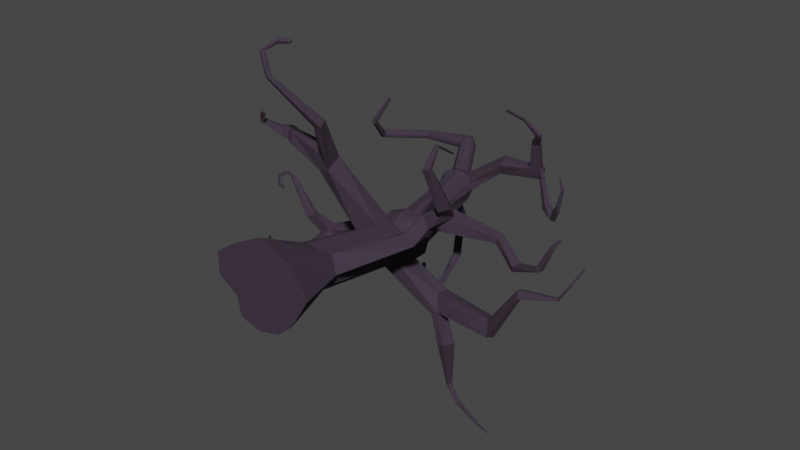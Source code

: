 # Source: CreepyTree.blend  (saved by Blender 2.92.15; exported with 4.5.12 LTS)
import bpy
from mathutils import Matrix  # noqa: F401  (used for matrix-valued properties, if any)

bpy.ops.wm.read_factory_settings(use_empty=True)
scene = bpy.context.scene
scene.name = 'Scene'

# ---- collections
col_collection = bpy.data.collections.new('Collection'); scene.collection.children.link(col_collection)

# ---- materials (node trees are filled in below, after node groups)
mat_dark_branch = bpy.data.materials.new('dark branch')
mat_dark_branch.use_transparent_shadow = False
mat_dead_branch = bpy.data.materials.new('dead branch')
mat_dead_branch.use_transparent_shadow = False

# ---- material node trees
mat_dark_branch.use_nodes = True; mat_dark_branch.node_tree.nodes.clear()
_N = mat_dark_branch.node_tree.nodes; _L = mat_dark_branch.node_tree.links
n0 = _N.new('ShaderNodeBsdfPrincipled'); n0.name = 'Principled BSDF'; n0.location = (10, 300)
n0.distribution = 'GGX'
n0.subsurface_method = 'BURLEY'
n0.inputs[0].default_value = (0.04813, 0.03259, 0.05152, 1.0)
n0.inputs[2].default_value = 1.0
n0.inputs[3].default_value = 1.45
n0.inputs[8].default_value = 1.0
n0.inputs[10].default_value = 0.3167
n0.inputs[13].default_value = 0.2958
n0.inputs[27].default_value = (0.0, 0.0, 0.0, 1.0)
n0.inputs[28].default_value = 1.0
n1 = _N.new('ShaderNodeOutputMaterial'); n1.name = 'Material Output'; n1.location = (300, 300)
_L.new(n0.outputs[0], n1.inputs[0])
n1.is_active_output = True
mat_dead_branch.use_nodes = True; mat_dead_branch.node_tree.nodes.clear()
_N = mat_dead_branch.node_tree.nodes; _L = mat_dead_branch.node_tree.links
n0 = _N.new('ShaderNodeBsdfPrincipled'); n0.name = 'Principled BSDF'; n0.location = (10, 300)
n0.distribution = 'GGX'
n0.subsurface_method = 'BURLEY'
n0.inputs[0].default_value = (0.01342, 0.01158, 0.02399, 1.0)
n0.inputs[2].default_value = 1.0
n0.inputs[3].default_value = 1.45
n0.inputs[13].default_value = 0.0
n0.inputs[27].default_value = (0.0, 0.0, 0.0, 1.0)
n0.inputs[28].default_value = 1.0
n1 = _N.new('ShaderNodeOutputMaterial'); n1.name = 'Material Output'; n1.location = (300, 300)
_L.new(n0.outputs[0], n1.inputs[0])
n1.is_active_output = True

# ---- world
world_world = bpy.data.worlds.new('World'); scene.world = world_world
world_world.use_nodes = True; world_world.node_tree.nodes.clear()
_N = world_world.node_tree.nodes; _L = world_world.node_tree.links
n0 = _N.new('ShaderNodeOutputWorld'); n0.name = 'World Output'; n0.location = (300, 300)
n1 = _N.new('ShaderNodeBackground'); n1.name = 'Background'; n1.location = (10, 300)
n1.inputs[0].default_value = (0.05088, 0.05088, 0.05088, 1.0)
_L.new(n1.outputs[0], n0.inputs[0])
n0.is_active_output = True
world_world.color = (0.05088, 0.05088, 0.05088)
world_world.use_sun_shadow = False
world_world.sun_shadow_jitter_overblur = 0.0

# ---- meshes
me_cylinder = bpy.data.meshes.new('Cylinder')
me_cylinder.from_pydata([(0.01602, 1.944, -1.0), (0.515, 1.033, 1.263), (1.001, 1.704, -1.0), (0.9778, 0.8959, 1.252), (1.754, 1.07, -1.0), (1.342, 0.5576, 1.242), (1.7, 0.0259, 1.446), (2.584, -0.2854, -1.0), (1.562, -1.542, -1.0), (1.342, -0.6844, 1.624), (0.2962, -2.082, -1.0), (0.9357, -0.8751, 1.248), (0.4521, -0.99, 1.259), (-1.108, -1.353, -1.0), (-0.1922, -0.7465, 1.274), (-2.004, -0.7157, -1.0), (-0.4839, -0.247, 1.282), (-1.966, 0.2331, -1.0), (-0.5131, 0.1438, 1.284), (-0.3399, 0.6098, 1.281), (-1.089, 0.8391, -1.0), (-0.9295, 1.67, -1.0), (0.03141, 0.9184, 1.273), (1.131, 1.393, 5.194), (0.7286, 1.509, 5.194), (1.449, 1.101, 5.194), (1.6, 0.6232, 5.74), (0.1361, 0.06476, 5.74), (0.8317, -0.1814, 5.722), (-0.1199, 0.4967, 5.74), (-0.1473, 0.8358, 5.74), (0.0005095, 1.241, 5.74), (0.3212, 1.511, 5.74), (1.116, -0.04079, 5.74), (1.383, 0.1703, 5.74), (1.262, 1.693, 6.164), (0.7528, 1.841, 6.164), (1.664, 1.324, 6.164), (1.84, 0.588, 6.396), (-0.01184, -0.1185, 6.396), (0.6975, -0.3816, 6.396), (-0.3357, 0.428, 6.396), (-0.2353, 1.021, 6.188), (-0.1834, 1.37, 6.139), (0.06733, 1.544, 6.212), (1.228, -0.2521, 6.396), (1.565, 0.01505, 6.396), (1.262, 1.693, 6.792), (0.7528, 1.841, 6.792), (1.664, 1.324, 6.792), (1.84, 0.588, 6.792), (-0.01184, -0.1185, 6.792), (0.6975, -0.3816, 6.792), (-0.3357, 0.428, 6.792), (-0.3704, 0.8569, 6.792), (-0.1834, 1.37, 6.792), (0.2224, 1.711, 6.792), (1.228, -0.2521, 6.792), (1.565, 0.01505, 6.792), (1.262, 1.693, 6.792), (0.7528, 1.841, 6.792), (1.664, 1.324, 6.792), (1.84, 0.588, 6.792), (-0.01184, -0.1185, 6.792), (0.6975, -0.3816, 6.792), (-0.3357, 0.428, 6.792), (-0.3704, 0.8569, 6.792), (-0.1834, 1.37, 6.792), (0.2224, 1.711, 6.792), (1.228, -0.2521, 6.792), (1.565, 0.01505, 6.792), (1.121, 1.461, 7.098), (0.6256, 1.739, 7.146), (1.424, 1.183, 7.098), (1.556, 0.6297, 7.098), (0.1632, 0.09829, 7.098), (0.6966, -0.09954, 7.098), (-0.08042, 0.5093, 7.098), (-0.1049, 1.037, 7.273), (-0.1162, 1.463, 7.268), (0.1135, 1.659, 7.199), (1.096, -0.002141, 7.098), (1.349, 0.1988, 7.098), (0.5615, 0.9073, 10.48), (0.2738, 0.9969, 10.17), (0.8225, 0.6093, 10.82), (1.01, 0.1416, 10.74), (-0.04261, -0.3925, 10.2), (0.4246, -0.5173, 10.31), (-0.307, -0.07226, 10.23), (-0.3796, 0.1907, 10.3), (-0.3262, 0.5172, 10.43), (-0.121, 0.7386, 10.59), (0.7349, -0.4093, 10.45), (0.9101, -0.2266, 10.57), (0.2694, 0.8761, 10.99), (0.08851, 0.8623, 10.96), (0.7172, 0.4616, 11.18), (0.8911, 0.01097, 11.1), (-0.1616, -0.5231, 10.56), (0.3056, -0.648, 10.67), (-0.4259, -0.2029, 10.59), (-0.4986, 0.06005, 10.66), (-0.4275, 0.3549, 10.79), (-0.2263, 0.5909, 10.95), (0.6159, -0.54, 10.81), (0.7911, -0.3572, 10.93), (0.2257, 0.2148, 11.39), (0.04407, 0.2432, 11.35), (0.3888, 0.1096, 11.39), (0.4252, -0.09925, 11.38), (-0.146, -0.389, 11.08), (0.1075, -0.4568, 11.14), (-0.4102, -0.104, 11.2), (-0.4496, 0.03866, 11.24), (-0.3531, 0.163, 11.29), (-0.1232, 0.1798, 11.27), (0.2759, -0.3982, 11.22), (0.3709, -0.299, 11.29), (0.2419, 1.893, 11.44), (-0.05155, 1.865, 11.25), (-0.1416, 0.7298, 10.56), (0.02739, 1.962, 11.77), (-0.2661, 1.934, 11.58), (-0.07165, 0.8829, 10.92), (-0.5879, -0.5122, 12.95), (-0.7375, -0.4636, 12.84), (-0.4393, -0.6276, 13.0), (-0.3976, -0.832, 12.95), (-0.798, -1.02, 12.41), (-0.5892, -1.115, 12.55), (-0.9376, -0.8422, 12.4), (-0.9911, -0.7071, 12.45), (-0.9234, -0.6011, 12.55), (-0.8593, -0.4996, 12.7), (-0.4669, -1.084, 12.69), (-0.4083, -1.007, 12.81), (-0.8641, -0.7431, 13.23), (-0.9545, -0.6376, 13.1), (-0.7578, -0.8958, 13.28), (-0.7212, -1.085, 13.19), (-0.882, -1.026, 12.51), (-0.7562, -1.198, 12.67), (-0.9907, -0.8284, 12.51), (-1.047, -0.7035, 12.58), (-1.018, -0.6473, 12.73), (-1.01, -0.6054, 12.92), (-0.7014, -1.236, 12.86), (-0.6887, -1.208, 13.01), (-3.151, -0.7325, 12.88), (-3.126, -0.6556, 12.83), (-3.144, -0.824, 12.89), (-3.101, -0.9013, 12.84), (-2.883, -0.7654, 12.62), (-2.913, -0.8816, 12.67), (-2.913, -0.6611, 12.63), (-2.954, -0.6054, 12.65), (-3.003, -0.6045, 12.71), (-3.071, -0.61, 12.77), (-2.968, -0.9293, 12.73), (-3.022, -0.9374, 12.78), (1.913, -0.5979, 11.61), (2.011, -1.086, 11.39), (1.839, -0.7069, 11.91), (1.937, -1.195, 11.7), (1.732, -0.9747, 12.24), (1.785, -1.239, 12.12), (3.654, -0.7058, 12.0), (3.721, -1.189, 11.84), (3.621, -0.7798, 12.3), (3.688, -1.263, 12.14), (3.633, -0.9178, 12.41), (3.67, -1.18, 12.32), (3.23, 2.989, 5.578), (2.978, 3.154, 5.564), (3.009, 2.317, 5.926), (3.318, 3.086, 6.062), (2.999, 3.295, 6.044), (3.138, 2.343, 6.41), (3.672, 4.362, 5.456), (3.34, 4.447, 5.524), (3.848, 4.406, 6.006), (3.429, 4.513, 6.092), (3.288, 6.89, 6.382), (3.168, 6.921, 6.406), (3.352, 6.906, 6.581), (3.2, 6.945, 6.612), (5.967, 2.058, 5.246), (6.187, 2.577, 4.829), (6.063, 2.17, 5.668), (6.247, 2.751, 5.235), (7.259, 0.2424, 5.176), (7.373, 0.5116, 4.96), (7.309, 0.3006, 5.395), (7.404, 0.6019, 5.17), (-2.537, 1.91, 7.295), (-2.657, 1.496, 7.614), (-2.24, 2.2, 7.521), (-2.367, 1.894, 8.169), (-2.585, 1.493, 8.066), (-2.168, 2.197, 7.973), (-2.354, 1.915, 8.17), (-2.585, 1.493, 8.066), (-2.168, 2.197, 7.973), (-2.234, 1.796, 8.234), (-2.336, 1.575, 8.186), (-2.169, 2.139, 8.18), (-4.029, 2.305, 7.116), (-4.081, 2.123, 7.504), (-3.609, 2.646, 7.3), (-3.638, 2.621, 7.726), (-3.839, 2.37, 7.815), (-3.508, 2.723, 7.483), (-5.431, 3.863, 5.894), (-5.513, 3.724, 6.117), (-5.328, 3.922, 5.931), (-5.344, 3.908, 6.17), (-5.457, 3.768, 6.22), (-5.271, 3.966, 6.034), (8.834, 0.07614, 5.336), (8.867, 0.137, 5.225), (8.866, 0.1269, 5.506), (8.894, 0.1994, 5.39), (-0.131, -0.01599, 4.578), (0.7765, -0.4485, 4.858), (-1.587, -2.74, 4.771), (-0.9622, -2.967, 4.621), (-1.636, -2.358, 4.154), (-0.9707, -2.595, 3.986), (-0.9514, -4.829, 3.571), (-0.6356, -4.898, 3.561), (-0.9178, -4.621, 3.238), (-0.5777, -4.694, 3.224), (-7.311, 4.113, 5.877), (-7.361, 4.001, 5.943), (-7.214, 4.129, 5.962), (-7.3, 4.026, 6.013), (-4.378, 2.543, 7.049), (-4.445, 2.383, 7.355), (-4.47, 1.45, 6.631), (-4.589, 1.406, 6.889), (-4.933, 1.56, 6.774), (-4.795, 1.645, 6.499), (-5.961, 0.1177, 6.856), (-5.906, 0.08981, 6.975), (-6.046, 0.1685, 7.066), (-6.1, 0.2159, 6.935), (-7.582, 4.106, 6.38), (-7.629, 3.991, 6.317), (-7.466, 4.098, 6.324), (-7.538, 3.978, 6.292), (-7.363, 3.623, 6.678), (-7.453, 3.597, 6.633), (-7.34, 3.685, 6.607), (-7.428, 3.632, 6.577), (-7.198, 3.36, 6.521), (-7.256, 3.343, 6.492), (-7.183, 3.4, 6.475), (-7.24, 3.366, 6.456), (-6.191, 0.03285, 6.816), (-6.241, -0.08535, 6.855), (-6.367, -0.003935, 6.962), (-6.303, 0.1272, 6.933), (-6.488, 0.2433, 6.708), (-6.577, 0.1511, 6.669), (-6.717, 0.2441, 6.746), (-6.617, 0.338, 6.805), (-6.358, 0.3731, 6.549), (-6.388, 0.4127, 6.424), (-6.501, 0.5452, 6.486), (-6.483, 0.4916, 6.624), (-6.14, 0.6378, 6.568), (-6.155, 0.6576, 6.505), (-6.211, 0.724, 6.536), (-6.202, 0.6972, 6.605), (-1.952, -6.721, 2.145), (-1.806, -6.769, 2.08), (-2.03, -6.702, 1.959), (-1.874, -6.753, 1.887), (-2.209, -7.615, 2.168), (-2.081, -7.678, 2.08), (-2.331, -7.638, 2.007), (-2.195, -7.706, 1.912), (-1.86, -7.869, 2.489), (-1.815, -8.014, 2.418), (-1.943, -7.97, 2.645), (-1.897, -8.126, 2.57), (-1.422, -7.907, 2.756), (-1.396, -7.993, 2.714), (-1.472, -7.966, 2.848), (-1.444, -8.059, 2.803), (-1.589, -3.1, 4.125), (-1.58, -3.394, 4.599), (-3.634, -2.832, 4.594), (-3.448, -2.918, 4.962), (-3.585, -3.242, 4.717), (-3.458, -3.307, 5.008), (-4.003, -2.82, 4.813), (-4.059, -2.88, 5.226), (-4.035, -3.221, 4.967), (-4.096, -3.266, 5.282), (-4.337, -2.842, 4.843), (-4.605, -2.874, 5.085), (-4.449, -3.179, 4.95), (-4.664, -3.203, 5.124), (-4.813, -3.444, 4.328), (-5.045, -3.481, 4.342), (-4.896, -3.666, 4.369), (-5.074, -3.696, 4.37), (-4.432, -4.078, 4.077), (-4.575, -4.105, 3.998), (-4.541, -4.192, 4.139), (-4.648, -4.218, 4.075), (9.301, -0.8803, 6.29), (9.31, -0.8651, 6.184), (9.343, -0.8445, 6.353), (9.347, -0.8177, 6.241), (3.831, 7.496, 6.328), (3.806, 7.617, 6.298), (3.833, 7.473, 6.447), (3.802, 7.626, 6.41), (3.831, 7.496, 6.328), (3.806, 7.617, 6.298), (3.833, 7.473, 6.447), (3.802, 7.626, 6.41), (5.17, 7.709, 5.889), (5.178, 7.773, 5.838), (5.149, 7.729, 5.963), (5.159, 7.809, 5.897), (5.514, 8.192, 6.193), (5.519, 8.226, 6.165), (5.503, 8.203, 6.233), (5.508, 8.246, 6.198), (0.2904, 3.807, 11.07), (-0.00305, 3.779, 10.89), (0.07589, 3.876, 11.4), (-0.2176, 3.848, 11.22), (-0.2039, 5.167, 10.41), (-0.3321, 4.979, 10.25), (-0.2455, 5.13, 10.64), (-0.3737, 4.941, 10.48), (-1.141, 5.829, 10.64), (-1.232, 5.698, 10.57), (-1.059, 5.78, 10.76), (-1.151, 5.649, 10.68), (-1.781, 5.576, 10.98), (-1.893, 5.529, 10.86), (-1.644, 5.518, 10.96), (-1.756, 5.471, 10.83), (-1.946, 5.006, 11.31), (-2.015, 4.977, 11.23), (-1.86, 4.97, 11.29), (-1.93, 4.941, 11.21), (-4.552, -0.9167, 11.19), (-4.509, -0.8409, 11.17), (-4.555, -1.005, 11.22), (-4.486, -1.08, 11.22), (-4.181, -0.9358, 11.19), (-4.231, -1.05, 11.22), (-4.211, -0.836, 11.16), (-4.261, -0.784, 11.14), (-4.339, -0.7844, 11.15), (-4.429, -0.7936, 11.15), (-4.31, -1.1, 11.23), (-4.383, -1.111, 11.24), (-4.117, -1.94, 10.18), (-4.086, -1.909, 10.14), (-4.128, -1.966, 10.23), (-4.089, -1.984, 10.28), (-3.904, -1.874, 10.26), (-3.942, -1.92, 10.32), (-3.913, -1.849, 10.2), (-3.937, -1.844, 10.15), (-3.985, -1.855, 10.14), (-4.036, -1.878, 10.13), (-3.99, -1.952, 10.33), (-4.032, -1.972, 10.32), (-3.205, -3.22, 10.26), (-3.176, -3.209, 10.24), (-3.229, -3.218, 10.29), (-3.228, -3.202, 10.32), (-3.129, -3.115, 10.32), (-3.168, -3.128, 10.35), (-3.11, -3.126, 10.29), (-3.107, -3.141, 10.26), (-3.127, -3.161, 10.25), (-3.148, -3.187, 10.24), (-3.197, -3.15, 10.36), (-3.214, -3.172, 10.35), (4.365, -0.04526, 11.36), (4.222, 0.2955, 11.42), (3.621, -0.7798, 12.3), (3.688, -1.263, 12.14), (4.301, 0.3204, 11.63), (4.444, -0.02032, 11.58), (4.777, 0.1931, 11.34), (4.945, 0.2834, 11.46), (4.939, 0.6184, 11.3), (4.771, 0.5281, 11.17), (5.116, -0.2736, 11.05), (5.264, -0.2504, 11.12), (5.369, -0.1135, 10.92), (5.222, -0.1367, 10.85), (5.465, -1.147, 10.85), (5.543, -1.18, 10.85), (5.552, -1.207, 10.71), (5.474, -1.175, 10.71), (5.291, -1.655, 10.89), (5.317, -1.665, 10.89), (5.32, -1.674, 10.84), (5.294, -1.664, 10.84), (3.266, -1.18, 11.75), (3.212, -1.272, 12.06), (3.78, -2.601, 11.72), (3.821, -2.45, 11.54), (3.494, -2.439, 11.44), (3.44, -2.601, 11.61), (4.105, -3.11, 11.24), (4.092, -3.03, 11.1), (3.864, -2.994, 11.13), (3.867, -3.082, 11.26), (3.494, -3.738, 10.92), (3.496, -3.704, 10.85), (3.424, -3.623, 10.88), (3.416, -3.657, 10.95), (3.025, -4.224, 10.31), (3.026, -4.19, 10.24), (2.955, -4.109, 10.27), (2.947, -4.143, 10.34), (1.183, 0.1865, 8.966), (1.123, 0.8962, 8.958), (1.249, 1.028, 8.16), (1.305, 0.3143, 8.159), (3.472, 1.069, 9.299), (3.412, 1.01, 9.713), (3.327, 1.282, 9.734), (3.394, 1.352, 9.31), (4.72, 1.691, 8.608), (4.904, 1.607, 8.979), (4.84, 1.871, 9.065), (4.656, 1.968, 8.682), (6.02, 1.147, 8.248), (6.113, 1.162, 8.521), (6.28, 1.242, 8.456), (6.19, 1.223, 8.173), (6.572, 0.03078, 8.36), (6.621, 0.1644, 8.483), (6.735, 0.1712, 8.427), (6.689, 0.03114, 8.301), (6.772, -0.2725, 8.68), (6.798, -0.2007, 8.746), (6.86, -0.197, 8.716), (6.835, -0.2724, 8.648), (1.581, -0.04124, 2.597), (1.342, -0.3933, 2.956), (3.755, -1.058, 3.45), (3.462, -1.56, 3.337), (3.304, -0.8313, 4.014), (3.025, -1.242, 3.885), (3.979, -1.611, 3.995), (3.676, -2.116, 4.058), (3.852, -1.358, 4.696), (3.552, -1.772, 4.734), (4.542, -2.327, 4.008), (4.403, -2.675, 4.108), (4.944, -2.347, 4.298), (4.807, -2.634, 4.407), (4.749, -2.726, 3.56), (4.507, -2.87, 3.826), (5.163, -2.907, 3.764), (4.956, -3.006, 4.01), (4.632, -4.637, 2.801), (4.585, -4.604, 3.036), (4.931, -4.707, 2.839), (4.894, -4.66, 3.04), (4.676, -5.386, 3.461), (4.688, -5.277, 3.516), (4.829, -5.414, 3.449), (4.839, -5.316, 3.488), (5.11, -5.1, 3.808), (5.119, -5.01, 3.853), (5.236, -5.123, 3.798), (5.245, -5.042, 3.83)], [], [(11, 10, 8), (2, 0, 1, 3), (19, 20, 17), (4, 2, 3, 5), (7, 4, 5, 6), (8, 7, 6, 9), (13, 10, 12, 14), (9, 11, 8), (11, 12, 10), (15, 13, 14, 16), (17, 15, 16, 18), (21, 20, 19, 22), (18, 19, 17), (16, 14, 223, 27, 29), (0, 21, 22, 1), (10, 13, 15, 17, 20, 21, 0, 2, 4, 7, 8), (30, 29, 41, 42), (6, 5, 25, 26, 453), (11, 9, 454, 34, 33), (5, 3, 23, 25), (3, 1, 24, 23), (454, 453, 26, 34), (27, 223, 227, 225), (19, 18, 30, 31), (22, 19, 31, 32), (1, 22, 32, 24), (12, 11, 33, 28, 224), (18, 16, 29, 30), (42, 54, 199, 196), (26, 25, 37, 38), (28, 33, 45, 40), (31, 30, 42, 43), (27, 28, 40, 39), (33, 34, 46, 45), (25, 23, 173, 175), (24, 32, 44, 36), (29, 27, 39, 41), (34, 26, 38, 46), (24, 36, 177, 174), (32, 31, 43, 44), (49, 47, 59, 61), (42, 41, 53, 54), (38, 37, 49, 50), (40, 45, 57, 52), (68, 67, 201, 203), (39, 40, 52, 51), (45, 46, 58, 57), (35, 36, 48, 47), (36, 44, 56, 48), (41, 39, 51, 53), (46, 38, 50, 58), (37, 35, 47, 49), (70, 62, 74, 82), (56, 55, 67, 68), (54, 53, 65, 66), (50, 49, 61, 62), (52, 57, 69, 64), (55, 54, 66, 67), (51, 52, 64, 63), (57, 58, 70, 69), (47, 48, 60, 59), (48, 56, 68, 60), (53, 51, 63, 65), (58, 50, 62, 70), (77, 75, 87, 89), (61, 59, 71, 73), (55, 56, 200, 198), (66, 65, 77, 78), (62, 61, 73, 74), (64, 69, 81, 76), (44, 43, 195, 197), (63, 64, 76, 75), (69, 70, 82, 81), (59, 60, 72, 71), (60, 68, 80, 72), (65, 63, 75, 77), (89, 87, 99, 101), (82, 74, 432, 429, 86, 94), (73, 71, 83, 85, 430, 431), (80, 79, 91, 92), (78, 77, 89, 90), (429, 430, 85, 86), (76, 81, 93, 88), (79, 78, 90, 91), (75, 76, 88, 87), (81, 82, 94, 93), (71, 72, 84, 83), (72, 80, 92, 84), (96, 104, 116, 108), (98, 110, 165, 163), (85, 83, 95, 97), (92, 91, 103, 104), (90, 89, 101, 102), (86, 85, 97, 98), (88, 93, 105, 100), (91, 90, 102, 103), (87, 88, 100, 99), (93, 94, 106, 105), (83, 84, 120, 119), (96, 95, 122, 123), (107, 108, 126, 125), (101, 99, 111, 113), (94, 86, 161, 162), (97, 95, 107, 109), (104, 103, 115, 116), (102, 101, 113, 114), (98, 97, 109, 110), (100, 105, 117, 112), (103, 102, 114, 115), (99, 100, 112, 111), (105, 106, 118, 117), (95, 96, 108, 107), (120, 123, 336, 334), (120, 121, 124, 123), (104, 96, 123, 124), (95, 83, 119, 122), (84, 92, 121, 120), (92, 104, 124, 121), (132, 131, 143, 144), (108, 116, 134, 126), (113, 111, 129, 131), (118, 110, 128, 136), (109, 107, 125, 127), (116, 115, 133, 134), (114, 113, 131, 132), (110, 109, 127, 128), (112, 117, 135, 130), (115, 114, 132, 133), (111, 112, 130, 129), (117, 118, 136, 135), (146, 145, 157, 158), (128, 127, 139, 140), (130, 135, 147, 142), (133, 132, 144, 145), (129, 130, 142, 141), (135, 136, 148, 147), (125, 126, 138, 137), (126, 134, 146, 138), (131, 129, 141, 143), (136, 128, 140, 148), (127, 125, 137, 139), (134, 133, 145, 146), (151, 149, 353, 355), (144, 143, 155, 156), (140, 139, 151, 152), (142, 147, 159, 154), (145, 144, 156, 157), (141, 142, 154, 153), (147, 148, 160, 159), (137, 138, 150, 149), (138, 146, 158, 150), (143, 141, 153, 155), (148, 140, 152, 160), (139, 137, 149, 151), (163, 165, 171, 169), (162, 161, 167, 168, 411), (86, 98, 163, 161), (118, 106, 164, 166), (106, 94, 162, 164), (110, 118, 166, 165), (389, 390, 398, 395), (170, 169, 171, 172), (412, 411, 415, 416), (166, 164, 412, 170, 172), (165, 166, 172, 171), (161, 163, 169, 167), (174, 177, 182, 180), (176, 178, 189, 190), (36, 35, 176, 177), (23, 24, 174, 173), (37, 25, 175, 178), (35, 37, 178, 176), (180, 182, 186, 184), (176, 173, 179, 181), (177, 176, 181, 182), (173, 174, 180, 179), (183, 184, 318, 317), (179, 180, 184, 183), (181, 179, 183, 185), (182, 181, 185, 186), (188, 190, 194, 192), (175, 173, 188, 187), (173, 176, 190, 188), (178, 175, 187, 189), (193, 191, 219, 221), (190, 189, 193, 194), (189, 187, 191, 193), (187, 188, 192, 191), (198, 200, 212, 210), (200, 197, 209, 212), (203, 201, 204, 206), (201, 202, 205, 204), (79, 80, 206, 204), (66, 78, 205, 202), (43, 42, 196, 195), (54, 55, 198, 199), (56, 44, 197, 200), (67, 66, 202, 201), (78, 79, 204, 205), (80, 68, 203, 206), (210, 212, 218, 216), (212, 209, 215, 218), (197, 195, 207, 209), (196, 199, 211, 208), (199, 198, 210, 211), (195, 196, 208, 207), (215, 213, 216, 218), (214, 217, 236, 234), (209, 207, 237, 213, 215), (208, 211, 217, 214, 238), (211, 210, 216, 217), (237, 238, 214, 213), (220, 222, 316, 314), (191, 192, 220, 219), (192, 194, 222, 220), (194, 193, 221, 222), (14, 12, 224, 223), (227, 228, 232, 231, 291), (223, 224, 228, 227), (224, 28, 226, 228), (28, 27, 225, 226), (232, 230, 276, 278), (292, 291, 231, 229), (228, 226, 230, 232), (226, 225, 292, 229, 230), (233, 234, 248, 247), (216, 213, 233, 235), (217, 216, 235, 236), (213, 214, 234, 233), (208, 238, 241, 240), (239, 240, 244, 243), (238, 237, 242, 241), (237, 207, 239, 242), (207, 208, 240, 239), (245, 246, 262, 261), (241, 242, 246, 245), (240, 241, 245, 244), (242, 239, 243, 246), (249, 247, 251, 253), (234, 236, 250, 248), (236, 235, 249, 250), (235, 233, 247, 249), (252, 254, 258, 256), (247, 248, 252, 251), (248, 250, 254, 252), (250, 249, 253, 254), (255, 256, 258, 257), (254, 253, 257, 258), (253, 251, 255, 257), (251, 252, 256, 255), (262, 259, 263, 266), (244, 245, 261, 260), (246, 243, 259, 262), (243, 244, 260, 259), (265, 266, 270, 269), (259, 260, 264, 263), (261, 262, 266, 265), (260, 261, 265, 264), (270, 267, 271, 274), (264, 265, 269, 268), (266, 263, 267, 270), (263, 264, 268, 267), (271, 272, 273, 274), (267, 268, 272, 271), (269, 270, 274, 273), (268, 269, 273, 272), (277, 278, 282, 281), (230, 229, 275, 276), (231, 232, 278, 277), (229, 231, 277, 275), (282, 280, 284, 286), (275, 277, 281, 279), (278, 276, 280, 282), (276, 275, 279, 280), (284, 283, 287, 288), (280, 279, 283, 284), (281, 282, 286, 285), (279, 281, 285, 283), (289, 290, 288, 287), (285, 286, 290, 289), (283, 285, 289, 287), (286, 284, 288, 290), (292, 225, 294, 296), (295, 296, 300, 299), (225, 227, 293, 294), (291, 292, 296, 295), (227, 291, 295, 293), (300, 298, 302, 304), (293, 295, 299, 297), (296, 294, 298, 300), (294, 293, 297, 298), (303, 304, 308, 307), (298, 297, 301, 302), (299, 300, 304, 303), (297, 299, 303, 301), (305, 307, 311, 309), (301, 303, 307, 305), (304, 302, 306, 308), (302, 301, 305, 306), (310, 309, 311, 312), (308, 306, 310, 312), (306, 305, 309, 310), (307, 308, 312, 311), (313, 314, 316, 315), (222, 221, 315, 316), (221, 219, 313, 315), (219, 220, 314, 313), (318, 320, 324, 322), (185, 183, 317, 319), (186, 185, 319, 320), (184, 186, 320, 318), (322, 324, 328, 326), (317, 318, 322, 321), (319, 317, 321, 323), (320, 319, 323, 324), (327, 325, 329, 331), (321, 322, 326, 325), (323, 321, 325, 327), (324, 323, 327, 328), (329, 330, 332, 331), (328, 327, 331, 332), (326, 328, 332, 330), (325, 326, 330, 329), (333, 334, 338, 337), (122, 119, 333, 335), (123, 122, 335, 336), (119, 120, 334, 333), (338, 340, 344, 342), (334, 336, 340, 338), (336, 335, 339, 340), (335, 333, 337, 339), (343, 341, 345, 347), (340, 339, 343, 344), (339, 337, 341, 343), (337, 338, 342, 341), (346, 348, 352, 350), (341, 342, 346, 345), (342, 344, 348, 346), (344, 343, 347, 348), (349, 350, 352, 351), (348, 347, 351, 352), (347, 345, 349, 351), (345, 346, 350, 349), (359, 357, 369, 371), (158, 157, 361, 362), (156, 155, 359, 360), (152, 151, 355, 356), (154, 159, 363, 358), (157, 156, 360, 361), (153, 154, 358, 357), (159, 160, 364, 363), (149, 150, 354, 353), (150, 158, 362, 354), (155, 153, 357, 359), (160, 152, 356, 364), (371, 369, 381, 383), (364, 356, 368, 376), (355, 353, 365, 367), (362, 361, 373, 374), (360, 359, 371, 372), (356, 355, 367, 368), (358, 363, 375, 370), (361, 360, 372, 373), (357, 358, 370, 369), (363, 364, 376, 375), (353, 354, 366, 365), (354, 362, 374, 366), (381, 382, 387, 388, 380, 379, 377, 378, 386, 385, 384, 383), (376, 368, 380, 388), (367, 365, 377, 379), (374, 373, 385, 386), (372, 371, 383, 384), (368, 367, 379, 380), (370, 375, 387, 382), (373, 372, 384, 385), (369, 370, 382, 381), (375, 376, 388, 387), (365, 366, 378, 377), (366, 374, 386, 378), (391, 392, 394, 393), (168, 167, 390, 389), (392, 168, 389, 394), (169, 170, 392, 391), (167, 391, 393, 390), (398, 397, 401, 402), (390, 393, 397, 398), (393, 394, 396, 397), (394, 389, 395, 396), (399, 402, 406, 403), (397, 396, 400, 401), (395, 398, 402, 399), (396, 395, 399, 400), (403, 406, 410, 407), (400, 399, 403, 404), (402, 401, 405, 406), (401, 400, 404, 405), (407, 410, 409, 408), (404, 403, 407, 408), (406, 405, 409, 410), (405, 404, 408, 409), (164, 162, 411, 412), (416, 415, 419, 420), (411, 168, 414, 415), (168, 170, 413, 414), (170, 412, 416, 413), (417, 420, 424, 421), (415, 414, 418, 419), (413, 416, 420, 417), (414, 413, 417, 418), (422, 421, 425, 426), (418, 417, 421, 422), (420, 419, 423, 424), (419, 418, 422, 423), (428, 427, 426, 425), (424, 423, 427, 428), (423, 422, 426, 427), (421, 424, 428, 425), (430, 429, 434, 435), (74, 73, 431, 432), (434, 433, 437, 438), (429, 432, 433, 434), (432, 431, 436, 433), (431, 430, 435, 436), (437, 440, 444, 441), (433, 436, 440, 437), (435, 434, 438, 439), (436, 435, 439, 440), (444, 443, 447, 448), (439, 438, 442, 443), (440, 439, 443, 444), (438, 437, 441, 442), (445, 448, 452, 449), (442, 441, 445, 446), (441, 444, 448, 445), (443, 442, 446, 447), (449, 452, 451, 450), (447, 446, 450, 451), (448, 447, 451, 452), (446, 445, 449, 450), (453, 454, 458, 457), (455, 457, 461, 459), (6, 453, 457, 455), (454, 9, 456, 458), (9, 6, 455, 456), (462, 460, 464, 466), (458, 456, 460, 462), (456, 455, 459, 460), (457, 458, 462, 461), (465, 466, 470, 469), (460, 459, 463, 464), (461, 462, 466, 465), (459, 461, 465, 463), (470, 468, 472, 474), (463, 465, 469, 467), (466, 464, 468, 470), (464, 463, 467, 468), (474, 472, 476, 478), (468, 467, 471, 472), (469, 470, 474, 473), (467, 469, 473, 471), (477, 478, 482, 481), (472, 471, 475, 476), (473, 474, 478, 477), (471, 473, 477, 475), (480, 479, 481, 482), (475, 477, 481, 479), (478, 476, 480, 482), (476, 475, 479, 480)])
_uv = me_cylinder.uv_layers.new(name='UVMap')
_uv.uv.foreach_set('vector', [0.5753, 1.0, 0.52, 0.5, 0.6289, 0.5, 0.9247, 0.5, 0.991, 0.5, 0.9881, 1.0, 0.9191, 1.0, 0.1522, 1.0, 0.1434, 0.5, 0.2228, 0.5, 0.8478, 0.5, 0.9247, 0.5, 0.9191, 1.0, 0.8397, 1.0, 0.7389, 0.5, 0.8478, 0.5, 0.8397, 1.0, 0.7298, 1.0, 0.6289, 0.5, 0.7389, 0.5, 0.7298, 1.0, 0.6378, 1.0, 0.3952, 0.5, 0.52, 0.5, 0.4961, 1.0, 0.3861, 1.0, 0.6378, 1.0, 0.5753, 1.0, 0.6289, 0.5, 0.5753, 1.0, 0.4961, 1.0, 0.52, 0.5, 0.2997, 0.5, 0.3952, 0.5, 0.3861, 1.0, 0.2941, 1.0, 0.2228, 0.5, 0.2997, 0.5, 0.2941, 1.0, 0.2316, 1.0, 0.08093, 0.5, 0.1434, 0.5, 0.1522, 1.0, 0.07532, 1.0, 0.2316, 1.0, 0.1522, 1.0, 0.2228, 0.5, 0.2941, 1.0, 0.3861, 1.0, 0.3861, 1.0, 0.3861, 1.0, 0.2941, 1.0, 0.01843, 0.5, 0.08093, 0.5, 0.07532, 1.0, 0.01282, 1.0, 0.7794, 0.01734, 0.6066, 0.06468, 0.5227, 0.1766, 0.5166, 0.2902, 0.5627, 0.3983, 0.6337, 0.4586, 0.7439, 0.4867, 0.8589, 0.4626, 0.9434, 0.3866, 0.9837, 0.2337, 0.9218, 0.0865, 0.2316, 1.0, 0.2941, 1.0, 0.2941, 1.0, 0.2316, 1.0, 0.7298, 1.0, 0.8397, 1.0, 0.8397, 1.0, 0.7298, 1.0, 0.7298, 1.0, 0.5753, 1.0, 0.6378, 1.0, 0.6378, 1.0, 0.6378, 1.0, 0.5753, 1.0, 0.8397, 1.0, 0.9191, 1.0, 0.9191, 1.0, 0.8397, 1.0, 0.9191, 1.0, 0.9881, 1.0, 0.9881, 1.0, 0.9191, 1.0, 0.6378, 1.0, 0.7298, 1.0, 0.7298, 1.0, 0.6378, 1.0, 0.3861, 1.0, 0.3861, 1.0, 0.3861, 1.0, 0.3861, 1.0, 0.1522, 1.0, 0.2316, 1.0, 0.2316, 1.0, 0.1522, 1.0, 0.07532, 1.0, 0.1522, 1.0, 0.1522, 1.0, 0.07532, 1.0, 0.01282, 1.0, 0.07532, 1.0, 0.07532, 1.0, 0.01282, 1.0, 0.4961, 1.0, 0.5753, 1.0, 0.5753, 1.0, 0.4961, 1.0, 0.4961, 1.0, 0.2316, 1.0, 0.2941, 1.0, 0.2941, 1.0, 0.2316, 1.0, 0.2316, 1.0, 0.2316, 1.0, 0.2316, 1.0, 0.2316, 1.0, 0.7298, 1.0, 0.8397, 1.0, 0.8397, 1.0, 0.7298, 1.0, 0.4961, 1.0, 0.5753, 1.0, 0.5753, 1.0, 0.4961, 1.0, 0.1522, 1.0, 0.2316, 1.0, 0.2316, 1.0, 0.1522, 1.0, 0.3861, 1.0, 0.4961, 1.0, 0.4961, 1.0, 0.3861, 1.0, 0.5753, 1.0, 0.6378, 1.0, 0.6378, 1.0, 0.5753, 1.0, 0.8397, 1.0, 0.9191, 1.0, 0.9191, 1.0, 0.8397, 1.0, 0.01282, 1.0, 0.07532, 1.0, 0.07532, 1.0, 0.01282, 1.0, 0.2941, 1.0, 0.3861, 1.0, 0.3861, 1.0, 0.2941, 1.0, 0.6378, 1.0, 0.7298, 1.0, 0.7298, 1.0, 0.6378, 1.0, 0.01282, 1.0, 0.01282, 1.0, 0.01282, 1.0, 0.01282, 1.0, 0.07532, 1.0, 0.1522, 1.0, 0.1522, 1.0, 0.07532, 1.0, 0.8397, 1.0, 0.9191, 1.0, 0.9191, 1.0, 0.8397, 1.0, 0.2316, 1.0, 0.2941, 1.0, 0.2941, 1.0, 0.2316, 1.0, 0.7298, 1.0, 0.8397, 1.0, 0.8397, 1.0, 0.7298, 1.0, 0.4961, 1.0, 0.5753, 1.0, 0.5753, 1.0, 0.4961, 1.0, 0.07532, 1.0, 0.1522, 1.0, 0.1522, 1.0, 0.07532, 1.0, 0.3861, 1.0, 0.4961, 1.0, 0.4961, 1.0, 0.3861, 1.0, 0.5753, 1.0, 0.6378, 1.0, 0.6378, 1.0, 0.5753, 1.0, 0.9191, 1.0, 0.9881, 1.0, 0.9881, 1.0, 0.9191, 1.0, 0.01282, 1.0, 0.07532, 1.0, 0.07532, 1.0, 0.01282, 1.0, 0.2941, 1.0, 0.3861, 1.0, 0.3861, 1.0, 0.2941, 1.0, 0.6378, 1.0, 0.7298, 1.0, 0.7298, 1.0, 0.6378, 1.0, 0.8397, 1.0, 0.9191, 1.0, 0.9191, 1.0, 0.8397, 1.0, 0.6378, 1.0, 0.7298, 1.0, 0.7298, 1.0, 0.6378, 1.0, 0.07532, 1.0, 0.1522, 1.0, 0.1522, 1.0, 0.07532, 1.0, 0.2316, 1.0, 0.2941, 1.0, 0.2941, 1.0, 0.2316, 1.0, 0.7298, 1.0, 0.8397, 1.0, 0.8397, 1.0, 0.7298, 1.0, 0.4961, 1.0, 0.5753, 1.0, 0.5753, 1.0, 0.4961, 1.0, 0.1522, 1.0, 0.2316, 1.0, 0.2316, 1.0, 0.1522, 1.0, 0.3861, 1.0, 0.4961, 1.0, 0.4961, 1.0, 0.3861, 1.0, 0.5753, 1.0, 0.6378, 1.0, 0.6378, 1.0, 0.5753, 1.0, 0.9191, 1.0, 0.9881, 1.0, 0.9881, 1.0, 0.9191, 1.0, 0.01282, 1.0, 0.07532, 1.0, 0.07532, 1.0, 0.01282, 1.0, 0.2941, 1.0, 0.3861, 1.0, 0.3861, 1.0, 0.2941, 1.0, 0.6378, 1.0, 0.7298, 1.0, 0.7298, 1.0, 0.6378, 1.0, 0.2941, 1.0, 0.3861, 1.0, 0.3861, 1.0, 0.2941, 1.0, 0.8397, 1.0, 0.9191, 1.0, 0.9191, 1.0, 0.8397, 1.0, 0.1522, 1.0, 0.07532, 1.0, 0.07532, 1.0, 0.1522, 1.0, 0.2316, 1.0, 0.2941, 1.0, 0.2941, 1.0, 0.2316, 1.0, 0.7298, 1.0, 0.8397, 1.0, 0.8397, 1.0, 0.7298, 1.0, 0.4961, 1.0, 0.5753, 1.0, 0.5753, 1.0, 0.4961, 1.0, 0.07532, 1.0, 0.1522, 1.0, 0.1522, 1.0, 0.07532, 1.0, 0.3861, 1.0, 0.4961, 1.0, 0.4961, 1.0, 0.3861, 1.0, 0.5753, 1.0, 0.6378, 1.0, 0.6378, 1.0, 0.5753, 1.0, 0.9191, 1.0, 0.9881, 1.0, 0.9881, 1.0, 0.9191, 1.0, 0.01282, 1.0, 0.07532, 1.0, 0.07532, 1.0, 0.01282, 1.0, 0.2941, 1.0, 0.3861, 1.0, 0.3861, 1.0, 0.2941, 1.0, 0.2941, 1.0, 0.3861, 1.0, 0.3861, 1.0, 0.2941, 1.0, 0.6378, 1.0, 0.7298, 1.0, 0.7298, 1.0, 0.7298, 1.0, 0.7298, 1.0, 0.6378, 1.0, 0.8397, 1.0, 0.9191, 1.0, 0.9191, 1.0, 0.8397, 1.0, 0.8397, 1.0, 0.8397, 1.0, 0.07532, 1.0, 0.1522, 1.0, 0.1522, 1.0, 0.07532, 1.0, 0.2316, 1.0, 0.2941, 1.0, 0.2941, 1.0, 0.2316, 1.0, 0.7298, 1.0, 0.8397, 1.0, 0.8397, 1.0, 0.7298, 1.0, 0.4961, 1.0, 0.5753, 1.0, 0.5753, 1.0, 0.4961, 1.0, 0.1522, 1.0, 0.2316, 1.0, 0.2316, 1.0, 0.1522, 1.0, 0.3861, 1.0, 0.4961, 1.0, 0.4961, 1.0, 0.3861, 1.0, 0.5753, 1.0, 0.6378, 1.0, 0.6378, 1.0, 0.5753, 1.0, 0.9191, 1.0, 0.9881, 1.0, 0.9881, 1.0, 0.9191, 1.0, 0.01282, 1.0, 0.07532, 1.0, 0.07532, 1.0, 0.01282, 1.0, 0.01282, 1.0, 0.07532, 1.0, 0.07532, 1.0, 0.01282, 1.0, 0.7298, 1.0, 0.7298, 1.0, 0.7298, 1.0, 0.7298, 1.0, 0.8397, 1.0, 0.9191, 1.0, 0.9191, 1.0, 0.8397, 1.0, 0.07532, 1.0, 0.1522, 1.0, 0.1522, 1.0, 0.07532, 1.0, 0.2316, 1.0, 0.2941, 1.0, 0.2941, 1.0, 0.2316, 1.0, 0.7298, 1.0, 0.8397, 1.0, 0.8397, 1.0, 0.7298, 1.0, 0.4961, 1.0, 0.5753, 1.0, 0.5753, 1.0, 0.4961, 1.0, 0.1522, 1.0, 0.2316, 1.0, 0.2316, 1.0, 0.1522, 1.0, 0.3861, 1.0, 0.4961, 1.0, 0.4961, 1.0, 0.3861, 1.0, 0.5753, 1.0, 0.6378, 1.0, 0.6378, 1.0, 0.5753, 1.0, 0.9191, 1.0, 0.9881, 1.0, 0.9881, 1.0, 0.9191, 1.0, 0.9881, 1.0, 0.9191, 1.0, 0.9191, 1.0, 0.9881, 1.0, 0.9191, 1.0, 0.9881, 1.0, 0.9881, 1.0, 0.9191, 1.0, 0.2941, 1.0, 0.3861, 1.0, 0.3861, 1.0, 0.2941, 1.0, 0.6378, 1.0, 0.7298, 1.0, 0.7298, 1.0, 0.6378, 1.0, 0.8397, 1.0, 0.9191, 1.0, 0.9191, 1.0, 0.8397, 1.0, 0.07532, 1.0, 0.1522, 1.0, 0.1522, 1.0, 0.07532, 1.0, 0.2316, 1.0, 0.2941, 1.0, 0.2941, 1.0, 0.2316, 1.0, 0.7298, 1.0, 0.8397, 1.0, 0.8397, 1.0, 0.7298, 1.0, 0.4961, 1.0, 0.5753, 1.0, 0.5753, 1.0, 0.4961, 1.0, 0.1522, 1.0, 0.2316, 1.0, 0.2316, 1.0, 0.1522, 1.0, 0.3861, 1.0, 0.4961, 1.0, 0.4961, 1.0, 0.3861, 1.0, 0.5753, 1.0, 0.6378, 1.0, 0.6378, 1.0, 0.5753, 1.0, 0.9191, 1.0, 0.9881, 1.0, 0.9881, 1.0, 0.9191, 1.0, 0.01282, 1.0, 0.01282, 1.0, 0.01282, 1.0, 0.01282, 1.0, 0.01282, 1.0, 0.07532, 1.0, 0.07532, 1.0, 0.01282, 1.0, 0.07532, 1.0, 0.01282, 1.0, 0.01282, 1.0, 0.07532, 1.0, 0.9191, 1.0, 0.9191, 1.0, 0.9191, 1.0, 0.9191, 1.0, 0.01282, 1.0, 0.07532, 1.0, 0.07532, 1.0, 0.01282, 1.0, 0.07532, 1.0, 0.07532, 1.0, 0.07532, 1.0, 0.07532, 1.0, 0.2316, 1.0, 0.2941, 1.0, 0.2941, 1.0, 0.2316, 1.0, 0.01282, 1.0, 0.07532, 1.0, 0.07532, 1.0, 0.01282, 1.0, 0.2941, 1.0, 0.3861, 1.0, 0.3861, 1.0, 0.2941, 1.0, 0.6378, 1.0, 0.7298, 1.0, 0.7298, 1.0, 0.6378, 1.0, 0.8397, 1.0, 0.9191, 1.0, 0.9191, 1.0, 0.8397, 1.0, 0.07532, 1.0, 0.1522, 1.0, 0.1522, 1.0, 0.07532, 1.0, 0.2316, 1.0, 0.2941, 1.0, 0.2941, 1.0, 0.2316, 1.0, 0.7298, 1.0, 0.8397, 1.0, 0.8397, 1.0, 0.7298, 1.0, 0.4961, 1.0, 0.5753, 1.0, 0.5753, 1.0, 0.4961, 1.0, 0.1522, 1.0, 0.2316, 1.0, 0.2316, 1.0, 0.1522, 1.0, 0.3861, 1.0, 0.4961, 1.0, 0.4961, 1.0, 0.3861, 1.0, 0.5753, 1.0, 0.6378, 1.0, 0.6378, 1.0, 0.5753, 1.0, 0.07532, 1.0, 0.1522, 1.0, 0.1522, 1.0, 0.07532, 1.0, 0.7298, 1.0, 0.8397, 1.0, 0.8397, 1.0, 0.7298, 1.0, 0.4961, 1.0, 0.5753, 1.0, 0.5753, 1.0, 0.4961, 1.0, 0.1522, 1.0, 0.2316, 1.0, 0.2316, 1.0, 0.1522, 1.0, 0.3861, 1.0, 0.4961, 1.0, 0.4961, 1.0, 0.3861, 1.0, 0.5753, 1.0, 0.6378, 1.0, 0.6378, 1.0, 0.5753, 1.0, 0.9191, 1.0, 0.9881, 1.0, 0.9881, 1.0, 0.9191, 1.0, 0.01282, 1.0, 0.07532, 1.0, 0.07532, 1.0, 0.01282, 1.0, 0.2941, 1.0, 0.3861, 1.0, 0.3861, 1.0, 0.2941, 1.0, 0.6378, 1.0, 0.7298, 1.0, 0.7298, 1.0, 0.6378, 1.0, 0.8397, 1.0, 0.9191, 1.0, 0.9191, 1.0, 0.8397, 1.0, 0.07532, 1.0, 0.1522, 1.0, 0.1522, 1.0, 0.07532, 1.0, 0.8397, 1.0, 0.9191, 1.0, 0.9191, 1.0, 0.8397, 1.0, 0.2316, 1.0, 0.2941, 1.0, 0.2941, 1.0, 0.2316, 1.0, 0.7298, 1.0, 0.8397, 1.0, 0.8397, 1.0, 0.7298, 1.0, 0.4961, 1.0, 0.5753, 1.0, 0.5753, 1.0, 0.4961, 1.0, 0.1522, 1.0, 0.2316, 1.0, 0.2316, 1.0, 0.1522, 1.0, 0.3861, 1.0, 0.4961, 1.0, 0.4961, 1.0, 0.3861, 1.0, 0.5753, 1.0, 0.6378, 1.0, 0.6378, 1.0, 0.5753, 1.0, 0.9191, 1.0, 0.9881, 1.0, 0.9881, 1.0, 0.9191, 1.0, 0.01282, 1.0, 0.07532, 1.0, 0.07532, 1.0, 0.01282, 1.0, 0.2941, 1.0, 0.3861, 1.0, 0.3861, 1.0, 0.2941, 1.0, 0.6378, 1.0, 0.7298, 1.0, 0.7298, 1.0, 0.6378, 1.0, 0.8397, 1.0, 0.9191, 1.0, 0.9191, 1.0, 0.8397, 1.0, 0.7298, 1.0, 0.7298, 1.0, 0.7298, 1.0, 0.7298, 1.0, 0.6378, 1.0, 0.7298, 1.0, 0.7298, 1.0, 0.6378, 1.0, 0.6378, 1.0, 0.7298, 1.0, 0.7298, 1.0, 0.7298, 1.0, 0.7298, 1.0, 0.6378, 1.0, 0.6378, 1.0, 0.6378, 1.0, 0.6378, 1.0, 0.6378, 1.0, 0.6378, 1.0, 0.6378, 1.0, 0.6378, 1.0, 0.7298, 1.0, 0.6378, 1.0, 0.6378, 1.0, 0.7298, 1.0, 0.6378, 1.0, 0.7298, 1.0, 0.7298, 1.0, 0.6378, 1.0, 0.6378, 1.0, 0.7298, 1.0, 0.7298, 1.0, 0.6378, 1.0, 0.6378, 1.0, 0.6378, 1.0, 0.6378, 1.0, 0.6378, 1.0, 0.6378, 1.0, 0.6378, 1.0, 0.6378, 1.0, 0.6378, 1.0, 0.6378, 1.0, 0.7298, 1.0, 0.6378, 1.0, 0.6378, 1.0, 0.7298, 1.0, 0.7298, 1.0, 0.7298, 1.0, 0.7298, 1.0, 0.7298, 1.0, 0.01282, 1.0, 0.01282, 1.0, 0.01282, 1.0, 0.01282, 1.0, 0.9191, 1.0, 0.8397, 1.0, 0.8397, 1.0, 0.9191, 1.0, 0.9881, 1.0, 0.9191, 1.0, 0.9191, 1.0, 0.9881, 1.0, 0.9191, 1.0, 0.9881, 1.0, 0.9881, 1.0, 0.9191, 1.0, 0.8397, 1.0, 0.8397, 1.0, 0.8397, 1.0, 0.8397, 1.0, 0.9191, 1.0, 0.8397, 1.0, 0.8397, 1.0, 0.9191, 1.0, 0.01282, 1.0, 0.01282, 1.0, 0.01282, 1.0, 0.01282, 1.0, 0.9191, 1.0, 0.9191, 1.0, 0.9191, 1.0, 0.9191, 1.0, 0.9881, 1.0, 0.9191, 1.0, 0.9191, 1.0, 0.9881, 1.0, 0.9191, 1.0, 0.9881, 1.0, 0.9881, 1.0, 0.9191, 1.0, 0.9191, 1.0, 0.9881, 1.0, 0.9881, 1.0, 0.9191, 1.0, 0.9191, 1.0, 0.9881, 1.0, 0.9881, 1.0, 0.9191, 1.0, 0.9191, 1.0, 0.9191, 1.0, 0.9191, 1.0, 0.9191, 1.0, 0.9881, 1.0, 0.9191, 1.0, 0.9191, 1.0, 0.9881, 1.0, 0.9191, 1.0, 0.9191, 1.0, 0.9191, 1.0, 0.9191, 1.0, 0.8397, 1.0, 0.9191, 1.0, 0.9191, 1.0, 0.8397, 1.0, 0.9191, 1.0, 0.9191, 1.0, 0.9191, 1.0, 0.9191, 1.0, 0.8397, 1.0, 0.8397, 1.0, 0.8397, 1.0, 0.8397, 1.0, 0.8397, 1.0, 0.8397, 1.0, 0.8397, 1.0, 0.8397, 1.0, 0.9191, 1.0, 0.8397, 1.0, 0.8397, 1.0, 0.9191, 1.0, 0.8397, 1.0, 0.8397, 1.0, 0.8397, 1.0, 0.8397, 1.0, 0.8397, 1.0, 0.9191, 1.0, 0.9191, 1.0, 0.8397, 1.0, 0.1522, 1.0, 0.07532, 1.0, 0.07532, 1.0, 0.1522, 1.0, 0.07532, 1.0, 0.07532, 1.0, 0.07532, 1.0, 0.07532, 1.0, 0.07532, 1.0, 0.1522, 1.0, 0.1522, 1.0, 0.07532, 1.0, 0.1522, 1.0, 0.2316, 1.0, 0.2316, 1.0, 0.1522, 1.0, 0.1522, 1.0, 0.07532, 1.0, 0.07532, 1.0, 0.1522, 1.0, 0.2316, 1.0, 0.2316, 1.0, 0.2316, 1.0, 0.2316, 1.0, 0.1522, 1.0, 0.2316, 1.0, 0.2316, 1.0, 0.1522, 1.0, 0.2316, 1.0, 0.1522, 1.0, 0.1522, 1.0, 0.2316, 1.0, 0.07532, 1.0, 0.07532, 1.0, 0.07532, 1.0, 0.07532, 1.0, 0.1522, 1.0, 0.2316, 1.0, 0.2316, 1.0, 0.1522, 1.0, 0.2316, 1.0, 0.1522, 1.0, 0.1522, 1.0, 0.2316, 1.0, 0.07532, 1.0, 0.07532, 1.0, 0.07532, 1.0, 0.07532, 1.0, 0.1522, 1.0, 0.07532, 1.0, 0.07532, 1.0, 0.1522, 1.0, 0.07532, 1.0, 0.07532, 1.0, 0.07532, 1.0, 0.07532, 1.0, 0.07532, 1.0, 0.1522, 1.0, 0.1522, 1.0, 0.07532, 1.0, 0.2316, 1.0, 0.2316, 1.0, 0.2316, 1.0, 0.2316, 1.0, 0.2316, 1.0, 0.1522, 1.0, 0.1522, 1.0, 0.2316, 1.0, 0.1522, 1.0, 0.2316, 1.0, 0.2316, 1.0, 0.1522, 1.0, 0.07532, 1.0, 0.1522, 1.0, 0.1522, 1.0, 0.07532, 1.0, 0.2316, 1.0, 0.2316, 1.0, 0.2316, 1.0, 0.2316, 1.0, 0.07532, 1.0, 0.1522, 1.0, 0.1522, 1.0, 0.1522, 1.0, 0.07532, 1.0, 0.2316, 1.0, 0.2316, 1.0, 0.2316, 1.0, 0.2316, 1.0, 0.2316, 1.0, 0.2316, 1.0, 0.1522, 1.0, 0.1522, 1.0, 0.2316, 1.0, 0.1522, 1.0, 0.2316, 1.0, 0.2316, 1.0, 0.1522, 1.0, 0.9191, 1.0, 0.9191, 1.0, 0.9191, 1.0, 0.9191, 1.0, 0.8397, 1.0, 0.9191, 1.0, 0.9191, 1.0, 0.8397, 1.0, 0.9191, 1.0, 0.9191, 1.0, 0.9191, 1.0, 0.9191, 1.0, 0.9191, 1.0, 0.8397, 1.0, 0.8397, 1.0, 0.9191, 1.0, 0.3861, 1.0, 0.4961, 1.0, 0.4961, 1.0, 0.3861, 1.0, 0.3861, 1.0, 0.4961, 1.0, 0.4961, 1.0, 0.3861, 1.0, 0.3861, 1.0, 0.3861, 1.0, 0.4961, 1.0, 0.4961, 1.0, 0.3861, 1.0, 0.4961, 1.0, 0.4961, 1.0, 0.4961, 1.0, 0.4961, 1.0, 0.4961, 1.0, 0.3861, 1.0, 0.3861, 1.0, 0.4961, 1.0, 0.4961, 1.0, 0.4961, 1.0, 0.4961, 1.0, 0.4961, 1.0, 0.3861, 1.0, 0.3861, 1.0, 0.3861, 1.0, 0.3861, 1.0, 0.4961, 1.0, 0.4961, 1.0, 0.4961, 1.0, 0.4961, 1.0, 0.4961, 1.0, 0.3861, 1.0, 0.3861, 1.0, 0.3861, 1.0, 0.4961, 1.0, 0.1522, 1.0, 0.2316, 1.0, 0.2316, 1.0, 0.1522, 1.0, 0.1522, 1.0, 0.1522, 1.0, 0.1522, 1.0, 0.1522, 1.0, 0.2316, 1.0, 0.1522, 1.0, 0.1522, 1.0, 0.2316, 1.0, 0.1522, 1.0, 0.2316, 1.0, 0.2316, 1.0, 0.1522, 1.0, 0.2316, 1.0, 0.2316, 1.0, 0.2316, 1.0, 0.2316, 1.0, 0.1522, 1.0, 0.2316, 1.0, 0.2316, 1.0, 0.1522, 1.0, 0.2316, 1.0, 0.1522, 1.0, 0.1522, 1.0, 0.2316, 1.0, 0.1522, 1.0, 0.1522, 1.0, 0.1522, 1.0, 0.1522, 1.0, 0.1522, 1.0, 0.2316, 1.0, 0.2316, 1.0, 0.1522, 1.0, 0.2316, 1.0, 0.1522, 1.0, 0.1522, 1.0, 0.2316, 1.0, 0.2316, 1.0, 0.1522, 1.0, 0.1522, 1.0, 0.2316, 1.0, 0.2316, 1.0, 0.2316, 1.0, 0.2316, 1.0, 0.2316, 1.0, 0.1522, 1.0, 0.1522, 1.0, 0.1522, 1.0, 0.1522, 1.0, 0.1522, 1.0, 0.1522, 1.0, 0.1522, 1.0, 0.1522, 1.0, 0.2316, 1.0, 0.2316, 1.0, 0.2316, 1.0, 0.2316, 1.0, 0.2316, 1.0, 0.1522, 1.0, 0.1522, 1.0, 0.2316, 1.0, 0.1522, 1.0, 0.1522, 1.0, 0.1522, 1.0, 0.1522, 1.0, 0.2316, 1.0, 0.2316, 1.0, 0.2316, 1.0, 0.2316, 1.0, 0.1522, 1.0, 0.2316, 1.0, 0.2316, 1.0, 0.1522, 1.0, 0.2316, 1.0, 0.2316, 1.0, 0.2316, 1.0, 0.2316, 1.0, 0.2316, 1.0, 0.1522, 1.0, 0.1522, 1.0, 0.2316, 1.0, 0.1522, 1.0, 0.2316, 1.0, 0.2316, 1.0, 0.1522, 1.0, 0.2316, 1.0, 0.1522, 1.0, 0.1522, 1.0, 0.2316, 1.0, 0.1522, 1.0, 0.1522, 1.0, 0.1522, 1.0, 0.1522, 1.0, 0.1522, 1.0, 0.2316, 1.0, 0.2316, 1.0, 0.1522, 1.0, 0.1522, 1.0, 0.1522, 1.0, 0.1522, 1.0, 0.1522, 1.0, 0.2316, 1.0, 0.2316, 1.0, 0.2316, 1.0, 0.2316, 1.0, 0.1522, 1.0, 0.1522, 1.0, 0.1522, 1.0, 0.1522, 1.0, 0.1522, 1.0, 0.2316, 1.0, 0.2316, 1.0, 0.1522, 1.0, 0.2316, 1.0, 0.1522, 1.0, 0.1522, 1.0, 0.2316, 1.0, 0.1522, 1.0, 0.2316, 1.0, 0.2316, 1.0, 0.1522, 1.0, 0.2316, 1.0, 0.1522, 1.0, 0.1522, 1.0, 0.2316, 1.0, 0.2316, 1.0, 0.2316, 1.0, 0.2316, 1.0, 0.2316, 1.0, 0.1522, 1.0, 0.1522, 1.0, 0.1522, 1.0, 0.1522, 1.0, 0.2316, 1.0, 0.2316, 1.0, 0.2316, 1.0, 0.2316, 1.0, 0.1522, 1.0, 0.1522, 1.0, 0.1522, 1.0, 0.1522, 1.0, 0.1522, 1.0, 0.2316, 1.0, 0.2316, 1.0, 0.1522, 1.0, 0.1522, 1.0, 0.2316, 1.0, 0.2316, 1.0, 0.1522, 1.0, 0.1522, 1.0, 0.2316, 1.0, 0.2316, 1.0, 0.1522, 1.0, 0.2316, 1.0, 0.1522, 1.0, 0.1522, 1.0, 0.2316, 1.0, 0.2316, 1.0, 0.2316, 1.0, 0.2316, 1.0, 0.2316, 1.0, 0.3861, 1.0, 0.4961, 1.0, 0.4961, 1.0, 0.3861, 1.0, 0.4961, 1.0, 0.3861, 1.0, 0.3861, 1.0, 0.4961, 1.0, 0.3861, 1.0, 0.4961, 1.0, 0.4961, 1.0, 0.3861, 1.0, 0.3861, 1.0, 0.3861, 1.0, 0.3861, 1.0, 0.3861, 1.0, 0.4961, 1.0, 0.4961, 1.0, 0.4961, 1.0, 0.4961, 1.0, 0.3861, 1.0, 0.3861, 1.0, 0.3861, 1.0, 0.3861, 1.0, 0.4961, 1.0, 0.4961, 1.0, 0.4961, 1.0, 0.4961, 1.0, 0.4961, 1.0, 0.3861, 1.0, 0.3861, 1.0, 0.4961, 1.0, 0.4961, 1.0, 0.3861, 1.0, 0.3861, 1.0, 0.4961, 1.0, 0.4961, 1.0, 0.3861, 1.0, 0.3861, 1.0, 0.4961, 1.0, 0.3861, 1.0, 0.4961, 1.0, 0.4961, 1.0, 0.3861, 1.0, 0.3861, 1.0, 0.3861, 1.0, 0.3861, 1.0, 0.3861, 1.0, 0.3861, 1.0, 0.4961, 1.0, 0.4961, 1.0, 0.3861, 1.0, 0.3861, 1.0, 0.4961, 1.0, 0.4961, 1.0, 0.3861, 1.0, 0.3861, 1.0, 0.3861, 1.0, 0.3861, 1.0, 0.3861, 1.0, 0.4961, 1.0, 0.4961, 1.0, 0.4961, 1.0, 0.4961, 1.0, 0.3861, 1.0, 0.3861, 1.0, 0.3861, 1.0, 0.3861, 1.0, 0.3861, 1.0, 0.3861, 1.0, 0.3861, 1.0, 0.3861, 1.0, 0.3861, 1.0, 0.3861, 1.0, 0.3861, 1.0, 0.3861, 1.0, 0.3861, 1.0, 0.3861, 1.0, 0.3861, 1.0, 0.3861, 1.0, 0.3861, 1.0, 0.3861, 1.0, 0.3861, 1.0, 0.3861, 1.0, 0.3861, 1.0, 0.3861, 1.0, 0.3861, 1.0, 0.3861, 1.0, 0.3861, 1.0, 0.3861, 1.0, 0.3861, 1.0, 0.3861, 1.0, 0.3861, 1.0, 0.3861, 1.0, 0.3861, 1.0, 0.3861, 1.0, 0.3861, 1.0, 0.3861, 1.0, 0.3861, 1.0, 0.3861, 1.0, 0.3861, 1.0, 0.3861, 1.0, 0.3861, 1.0, 0.3861, 1.0, 0.3861, 1.0, 0.3861, 1.0, 0.3861, 1.0, 0.3861, 1.0, 0.3861, 1.0, 0.3861, 1.0, 0.3861, 1.0, 0.3861, 1.0, 0.3861, 1.0, 0.3861, 1.0, 0.3861, 1.0, 0.3861, 1.0, 0.3861, 1.0, 0.3861, 1.0, 0.3861, 1.0, 0.3861, 1.0, 0.3861, 1.0, 0.3861, 1.0, 0.3861, 1.0, 0.3861, 1.0, 0.3861, 1.0, 0.3861, 1.0, 0.3861, 1.0, 0.3861, 1.0, 0.3861, 1.0, 0.3861, 1.0, 0.3861, 1.0, 0.3861, 1.0, 0.3861, 1.0, 0.3861, 1.0, 0.3861, 1.0, 0.3861, 1.0, 0.3861, 1.0, 0.3861, 1.0, 0.3861, 1.0, 0.3861, 1.0, 0.3861, 1.0, 0.3861, 1.0, 0.3861, 1.0, 0.3861, 1.0, 0.3861, 1.0, 0.3861, 1.0, 0.3861, 1.0, 0.3861, 1.0, 0.8397, 1.0, 0.9191, 1.0, 0.9191, 1.0, 0.8397, 1.0, 0.9191, 1.0, 0.8397, 1.0, 0.8397, 1.0, 0.9191, 1.0, 0.8397, 1.0, 0.8397, 1.0, 0.8397, 1.0, 0.8397, 1.0, 0.8397, 1.0, 0.9191, 1.0, 0.9191, 1.0, 0.8397, 1.0, 0.01282, 1.0, 0.01282, 1.0, 0.01282, 1.0, 0.01282, 1.0, 0.9191, 1.0, 0.9191, 1.0, 0.9191, 1.0, 0.9191, 1.0, 0.9881, 1.0, 0.9191, 1.0, 0.9191, 1.0, 0.9881, 1.0, 0.01282, 1.0, 0.01282, 1.0, 0.01282, 1.0, 0.01282, 1.0, 0.01282, 1.0, 0.01282, 1.0, 0.01282, 1.0, 0.01282, 1.0, 0.9191, 1.0, 0.9881, 1.0, 0.9881, 1.0, 0.9191, 1.0, 0.9191, 1.0, 0.9191, 1.0, 0.9191, 1.0, 0.9191, 1.0, 0.9881, 1.0, 0.9191, 1.0, 0.9191, 1.0, 0.9881, 1.0, 0.9191, 1.0, 0.9191, 1.0, 0.9191, 1.0, 0.9191, 1.0, 0.9191, 1.0, 0.9881, 1.0, 0.9881, 1.0, 0.9191, 1.0, 0.9191, 1.0, 0.9191, 1.0, 0.9191, 1.0, 0.9191, 1.0, 0.9881, 1.0, 0.9191, 1.0, 0.9191, 1.0, 0.9881, 1.0, 0.9191, 1.0, 0.9881, 1.0, 0.9881, 1.0, 0.9191, 1.0, 0.9881, 1.0, 0.9191, 1.0, 0.9191, 1.0, 0.9881, 1.0, 0.01282, 1.0, 0.01282, 1.0, 0.01282, 1.0, 0.01282, 1.0, 0.9191, 1.0, 0.9881, 1.0, 0.9881, 1.0, 0.9191, 1.0, 0.9191, 1.0, 0.9881, 1.0, 0.9881, 1.0, 0.9191, 1.0, 0.9191, 1.0, 0.9191, 1.0, 0.9191, 1.0, 0.9191, 1.0, 0.9881, 1.0, 0.9191, 1.0, 0.9191, 1.0, 0.9881, 1.0, 0.9191, 1.0, 0.9881, 1.0, 0.9881, 1.0, 0.9191, 1.0, 0.01282, 1.0, 0.01282, 1.0, 0.01282, 1.0, 0.01282, 1.0, 0.01282, 1.0, 0.01282, 1.0, 0.01282, 1.0, 0.01282, 1.0, 0.9881, 1.0, 0.9191, 1.0, 0.9191, 1.0, 0.9881, 1.0, 0.9191, 1.0, 0.9191, 1.0, 0.9191, 1.0, 0.9191, 1.0, 0.9191, 1.0, 0.9191, 1.0, 0.9191, 1.0, 0.9191, 1.0, 0.9881, 1.0, 0.9191, 1.0, 0.9191, 1.0, 0.9881, 1.0, 0.9191, 1.0, 0.9191, 1.0, 0.9191, 1.0, 0.9191, 1.0, 0.9191, 1.0, 0.9881, 1.0, 0.9881, 1.0, 0.9191, 1.0, 0.01282, 1.0, 0.01282, 1.0, 0.01282, 1.0, 0.01282, 1.0, 0.9191, 1.0, 0.9881, 1.0, 0.9881, 1.0, 0.9191, 1.0, 0.01282, 1.0, 0.01282, 1.0, 0.01282, 1.0, 0.01282, 1.0, 0.9881, 1.0, 0.9191, 1.0, 0.9191, 1.0, 0.9881, 1.0, 0.9191, 1.0, 0.9881, 1.0, 0.9881, 1.0, 0.9191, 1.0, 0.9881, 1.0, 0.9191, 1.0, 0.9191, 1.0, 0.9881, 1.0, 0.9191, 1.0, 0.9191, 1.0, 0.9191, 1.0, 0.9191, 1.0, 0.9191, 1.0, 0.9881, 1.0, 0.9881, 1.0, 0.9191, 1.0, 0.2941, 1.0, 0.3861, 1.0, 0.3861, 1.0, 0.2941, 1.0, 0.07532, 1.0, 0.1522, 1.0, 0.1522, 1.0, 0.07532, 1.0, 0.2316, 1.0, 0.2941, 1.0, 0.2941, 1.0, 0.2316, 1.0, 0.7298, 1.0, 0.8397, 1.0, 0.8397, 1.0, 0.7298, 1.0, 0.4961, 1.0, 0.5753, 1.0, 0.5753, 1.0, 0.4961, 1.0, 0.1522, 1.0, 0.2316, 1.0, 0.2316, 1.0, 0.1522, 1.0, 0.3861, 1.0, 0.4961, 1.0, 0.4961, 1.0, 0.3861, 1.0, 0.5753, 1.0, 0.6378, 1.0, 0.6378, 1.0, 0.5753, 1.0, 0.9191, 1.0, 0.9881, 1.0, 0.9881, 1.0, 0.9191, 1.0, 0.01282, 1.0, 0.07532, 1.0, 0.07532, 1.0, 0.01282, 1.0, 0.2941, 1.0, 0.3861, 1.0, 0.3861, 1.0, 0.2941, 1.0, 0.6378, 1.0, 0.7298, 1.0, 0.7298, 1.0, 0.6378, 1.0, 0.2941, 1.0, 0.3861, 1.0, 0.3861, 1.0, 0.2941, 1.0, 0.6378, 1.0, 0.7298, 1.0, 0.7298, 1.0, 0.6378, 1.0, 0.8397, 1.0, 0.9191, 1.0, 0.9191, 1.0, 0.8397, 1.0, 0.07532, 1.0, 0.1522, 1.0, 0.1522, 1.0, 0.07532, 1.0, 0.2316, 1.0, 0.2941, 1.0, 0.2941, 1.0, 0.2316, 1.0, 0.7298, 1.0, 0.8397, 1.0, 0.8397, 1.0, 0.7298, 1.0, 0.4961, 1.0, 0.5753, 1.0, 0.5753, 1.0, 0.4961, 1.0, 0.1522, 1.0, 0.2316, 1.0, 0.2316, 1.0, 0.1522, 1.0, 0.3861, 1.0, 0.4961, 1.0, 0.4961, 1.0, 0.3861, 1.0, 0.5753, 1.0, 0.6378, 1.0, 0.6378, 1.0, 0.5753, 1.0, 0.9191, 1.0, 0.9881, 1.0, 0.9881, 1.0, 0.9191, 1.0, 0.01282, 1.0, 0.07532, 1.0, 0.07532, 1.0, 0.01282, 1.0, 0.09621, 0.07323, 0.2442, 0.01292, 0.3589, 0.03737, 0.4319, 0.09521, 0.4824, 0.2203, 0.4502, 0.3764, 0.3663, 0.4586, 0.2558, 0.4871, 0.1411, 0.4626, 0.05657, 0.3866, 0.01272, 0.2776, 0.02021, 0.1847, 0.6378, 1.0, 0.7298, 1.0, 0.7298, 1.0, 0.6378, 1.0, 0.8397, 1.0, 0.9191, 1.0, 0.9191, 1.0, 0.8397, 1.0, 0.07532, 1.0, 0.1522, 1.0, 0.1522, 1.0, 0.07532, 1.0, 0.2316, 1.0, 0.2941, 1.0, 0.2941, 1.0, 0.2316, 1.0, 0.7298, 1.0, 0.8397, 1.0, 0.8397, 1.0, 0.7298, 1.0, 0.4961, 1.0, 0.5753, 1.0, 0.5753, 1.0, 0.4961, 1.0, 0.1522, 1.0, 0.2316, 1.0, 0.2316, 1.0, 0.1522, 1.0, 0.3861, 1.0, 0.4961, 1.0, 0.4961, 1.0, 0.3861, 1.0, 0.5753, 1.0, 0.6378, 1.0, 0.6378, 1.0, 0.5753, 1.0, 0.9191, 1.0, 0.9881, 1.0, 0.9881, 1.0, 0.9191, 1.0, 0.01282, 1.0, 0.07532, 1.0, 0.07532, 1.0, 0.01282, 1.0, 0.7298, 1.0, 0.6378, 1.0, 0.6378, 1.0, 0.7298, 1.0, 0.6378, 1.0, 0.7298, 1.0, 0.7298, 1.0, 0.6378, 1.0, 0.0, 0.0, 0.0, 0.0, 0.0, 0.0, 0.0, 0.0, 0.7298, 1.0, 0.6378, 1.0, 0.6378, 1.0, 0.7298, 1.0, 0.0, 0.0, 0.0, 0.0, 0.0, 0.0, 0.0, 0.0, 0.0, 0.0, 0.0, 0.0, 0.0, 0.0, 0.0, 0.0, 0.0, 0.0, 0.0, 0.0, 0.0, 0.0, 0.0, 0.0, 0.7298, 1.0, 0.6378, 1.0, 0.6378, 1.0, 0.7298, 1.0, 0.0, 0.0, 0.0, 0.0, 0.0, 0.0, 0.0, 0.0, 0.6378, 1.0, 0.7298, 1.0, 0.7298, 1.0, 0.6378, 1.0, 0.7298, 1.0, 0.6378, 1.0, 0.6378, 1.0, 0.7298, 1.0, 0.6378, 1.0, 0.7298, 1.0, 0.7298, 1.0, 0.6378, 1.0, 0.0, 0.0, 0.0, 0.0, 0.0, 0.0, 0.0, 0.0, 0.6378, 1.0, 0.7298, 1.0, 0.7298, 1.0, 0.6378, 1.0, 0.0, 0.0, 0.0, 0.0, 0.0, 0.0, 0.0, 0.0, 0.0, 0.0, 0.0, 0.0, 0.0, 0.0, 0.0, 0.0, 0.7298, 1.0, 0.6378, 1.0, 0.6378, 1.0, 0.7298, 1.0, 0.6378, 1.0, 0.7298, 1.0, 0.7298, 1.0, 0.6378, 1.0, 0.0, 0.0, 0.0, 0.0, 0.0, 0.0, 0.0, 0.0, 0.0, 0.0, 0.0, 0.0, 0.0, 0.0, 0.0, 0.0, 0.7298, 1.0, 0.6378, 1.0, 0.6378, 1.0, 0.7298, 1.0, 0.6378, 1.0, 0.6378, 1.0, 0.6378, 1.0, 0.6378, 1.0, 0.6378, 1.0, 0.6378, 1.0, 0.6378, 1.0, 0.6378, 1.0, 0.6378, 1.0, 0.6378, 1.0, 0.6378, 1.0, 0.6378, 1.0, 0.0, 0.0, 0.0, 0.0, 0.0, 0.0, 0.0, 0.0, 0.6378, 1.0, 0.6378, 1.0, 0.6378, 1.0, 0.6378, 1.0, 0.6378, 1.0, 0.6378, 1.0, 0.6378, 1.0, 0.6378, 1.0, 0.6378, 1.0, 0.6378, 1.0, 0.6378, 1.0, 0.6378, 1.0, 0.6378, 1.0, 0.6378, 1.0, 0.6378, 1.0, 0.6378, 1.0, 0.0, 0.0, 0.0, 0.0, 0.0, 0.0, 0.0, 0.0, 0.0, 0.0, 0.0, 0.0, 0.0, 0.0, 0.0, 0.0, 0.0, 0.0, 0.0, 0.0, 0.0, 0.0, 0.0, 0.0, 0.6378, 1.0, 0.6378, 1.0, 0.6378, 1.0, 0.6378, 1.0, 0.6378, 1.0, 0.6378, 1.0, 0.6378, 1.0, 0.6378, 1.0, 0.6378, 1.0, 0.6378, 1.0, 0.6378, 1.0, 0.6378, 1.0, 0.6378, 1.0, 0.6378, 1.0, 0.6378, 1.0, 0.6378, 1.0, 0.6378, 1.0, 0.6378, 1.0, 0.6378, 1.0, 0.6378, 1.0, 0.6378, 1.0, 0.6378, 1.0, 0.6378, 1.0, 0.6378, 1.0, 0.8397, 1.0, 0.7298, 1.0, 0.7298, 1.0, 0.8397, 1.0, 0.7298, 1.0, 0.8397, 1.0, 0.8397, 1.0, 0.7298, 1.0, 0.7298, 1.0, 0.7298, 1.0, 0.7298, 1.0, 0.7298, 1.0, 0.7298, 1.0, 0.7298, 1.0, 0.7298, 1.0, 0.7298, 1.0, 0.7298, 1.0, 0.8397, 1.0, 0.8397, 1.0, 0.7298, 1.0, 0.8397, 1.0, 0.8397, 1.0, 0.8397, 1.0, 0.8397, 1.0, 0.7298, 1.0, 0.8397, 1.0, 0.8397, 1.0, 0.7298, 1.0, 0.7298, 1.0, 0.8397, 1.0, 0.8397, 1.0, 0.7298, 1.0, 0.8397, 1.0, 0.7298, 1.0, 0.7298, 1.0, 0.8397, 1.0, 0.8397, 1.0, 0.8397, 1.0, 0.8397, 1.0, 0.8397, 1.0, 0.8397, 1.0, 0.8397, 1.0, 0.8397, 1.0, 0.8397, 1.0, 0.8397, 1.0, 0.7298, 1.0, 0.7298, 1.0, 0.8397, 1.0, 0.8397, 1.0, 0.8397, 1.0, 0.8397, 1.0, 0.8397, 1.0, 0.7298, 1.0, 0.7298, 1.0, 0.7298, 1.0, 0.7298, 1.0, 0.7298, 1.0, 0.8397, 1.0, 0.8397, 1.0, 0.7298, 1.0, 0.7298, 1.0, 0.7298, 1.0, 0.7298, 1.0, 0.7298, 1.0, 0.7298, 1.0, 0.8397, 1.0, 0.8397, 1.0, 0.7298, 1.0, 0.8397, 1.0, 0.7298, 1.0, 0.7298, 1.0, 0.8397, 1.0, 0.7298, 1.0, 0.8397, 1.0, 0.8397, 1.0, 0.7298, 1.0, 0.8397, 1.0, 0.7298, 1.0, 0.7298, 1.0, 0.8397, 1.0, 0.8397, 1.0, 0.8397, 1.0, 0.8397, 1.0, 0.8397, 1.0, 0.7298, 1.0, 0.7298, 1.0, 0.7298, 1.0, 0.7298, 1.0, 0.7298, 1.0, 0.6378, 1.0, 0.6378, 1.0, 0.7298, 1.0, 0.7298, 1.0, 0.7298, 1.0, 0.7298, 1.0, 0.7298, 1.0, 0.7298, 1.0, 0.7298, 1.0, 0.7298, 1.0, 0.7298, 1.0, 0.6378, 1.0, 0.6378, 1.0, 0.6378, 1.0, 0.6378, 1.0, 0.6378, 1.0, 0.7298, 1.0, 0.7298, 1.0, 0.6378, 1.0, 0.6378, 1.0, 0.6378, 1.0, 0.6378, 1.0, 0.6378, 1.0, 0.6378, 1.0, 0.6378, 1.0, 0.6378, 1.0, 0.6378, 1.0, 0.6378, 1.0, 0.7298, 1.0, 0.7298, 1.0, 0.6378, 1.0, 0.7298, 1.0, 0.6378, 1.0, 0.6378, 1.0, 0.7298, 1.0, 0.7298, 1.0, 0.6378, 1.0, 0.6378, 1.0, 0.7298, 1.0, 0.6378, 1.0, 0.7298, 1.0, 0.7298, 1.0, 0.6378, 1.0, 0.7298, 1.0, 0.6378, 1.0, 0.6378, 1.0, 0.7298, 1.0, 0.7298, 1.0, 0.7298, 1.0, 0.7298, 1.0, 0.7298, 1.0, 0.6378, 1.0, 0.6378, 1.0, 0.6378, 1.0, 0.6378, 1.0, 0.7298, 1.0, 0.7298, 1.0, 0.7298, 1.0, 0.7298, 1.0, 0.6378, 1.0, 0.6378, 1.0, 0.6378, 1.0, 0.6378, 1.0, 0.6378, 1.0, 0.7298, 1.0, 0.7298, 1.0, 0.6378, 1.0, 0.6378, 1.0, 0.6378, 1.0, 0.6378, 1.0, 0.6378, 1.0, 0.6378, 1.0, 0.7298, 1.0, 0.7298, 1.0, 0.6378, 1.0, 0.7298, 1.0, 0.6378, 1.0, 0.6378, 1.0, 0.7298, 1.0, 0.7298, 1.0, 0.7298, 1.0, 0.7298, 1.0, 0.7298, 1.0, 0.7298, 1.0, 0.6378, 1.0, 0.6378, 1.0, 0.7298, 1.0, 0.6378, 1.0, 0.7298, 1.0, 0.7298, 1.0, 0.6378, 1.0, 0.7298, 1.0, 0.6378, 1.0, 0.6378, 1.0, 0.7298, 1.0, 0.7298, 1.0, 0.7298, 1.0, 0.7298, 1.0, 0.7298, 1.0, 0.6378, 1.0, 0.7298, 1.0, 0.7298, 1.0, 0.6378, 1.0, 0.7298, 1.0, 0.7298, 1.0, 0.7298, 1.0, 0.7298, 1.0, 0.6378, 1.0, 0.6378, 1.0, 0.6378, 1.0, 0.6378, 1.0, 0.6378, 1.0, 0.7298, 1.0, 0.7298, 1.0, 0.6378, 1.0])
me_cylinder.materials.append(mat_dark_branch)
me_cylinder.materials.append(mat_dead_branch)
me_cylinder.use_remesh_fix_poles = True
me_cylinder.use_remesh_preserve_attributes = False
me_cylinder.use_mirror_vertex_groups = False
me_cylinder.update()

# ---- objects
ob_cylinder = bpy.data.objects.new('Cylinder', me_cylinder)

# ---- transforms, parenting, visibility, modifiers, constraints
ob_cylinder.location = (-2.443e-16, 1.388, -0.0717)
ob_cylinder.rotation_euler = (-1.569, -2.22e-16, 2.216e-16)
ob_cylinder.scale = (1.459, 1.459, 1.459)
ob_cylinder.lineart.crease_threshold = 0.0

# ---- collection membership
col_collection.objects.link(ob_cylinder)

# ---- scene / render settings (as saved in the file)
scene.frame_start = 1; scene.frame_end = 250; scene.frame_set(132)
scene.render.engine = 'BLENDER_EEVEE_NEXT'
scene.cycles.use_denoising = False
scene.cycles.samples = 128
scene.cycles.sampling_pattern = 'TABULATED_SOBOL'
scene.cycles.use_adaptive_sampling = False
scene.cycles.use_light_tree = False
scene.view_settings.view_transform = 'Filmic'
bpy.context.view_layer.update()

# ---- added for rendering (the .blend has no active camera and no usable light): camera, sun
cam_auto = bpy.data.cameras.new('AutoCamera')
cam_auto.lens = 50.0
cam_auto.sensor_width = 36.0
cam_auto.clip_end = 1000.0
ob_auto_camera = bpy.data.objects.new('AutoCamera', cam_auto)
scene.collection.objects.link(ob_auto_camera)
ob_auto_camera.location = (38.5135, -34.3663, 29.6674)
ob_auto_camera.rotation_euler = (1.09748, -7.21219e-08, 0.694738)
scene.camera = ob_auto_camera
light_auto_sun = bpy.data.lights.new('AutoSun', 'SUN')
light_auto_sun.energy = 3.0
light_auto_sun.angle = 0.0523599
ob_auto_sun = bpy.data.objects.new('AutoSun', light_auto_sun)
scene.collection.objects.link(ob_auto_sun)
ob_auto_sun.rotation_euler = (0.872665, 0.174533, 0.523599)
bpy.context.view_layer.update()
